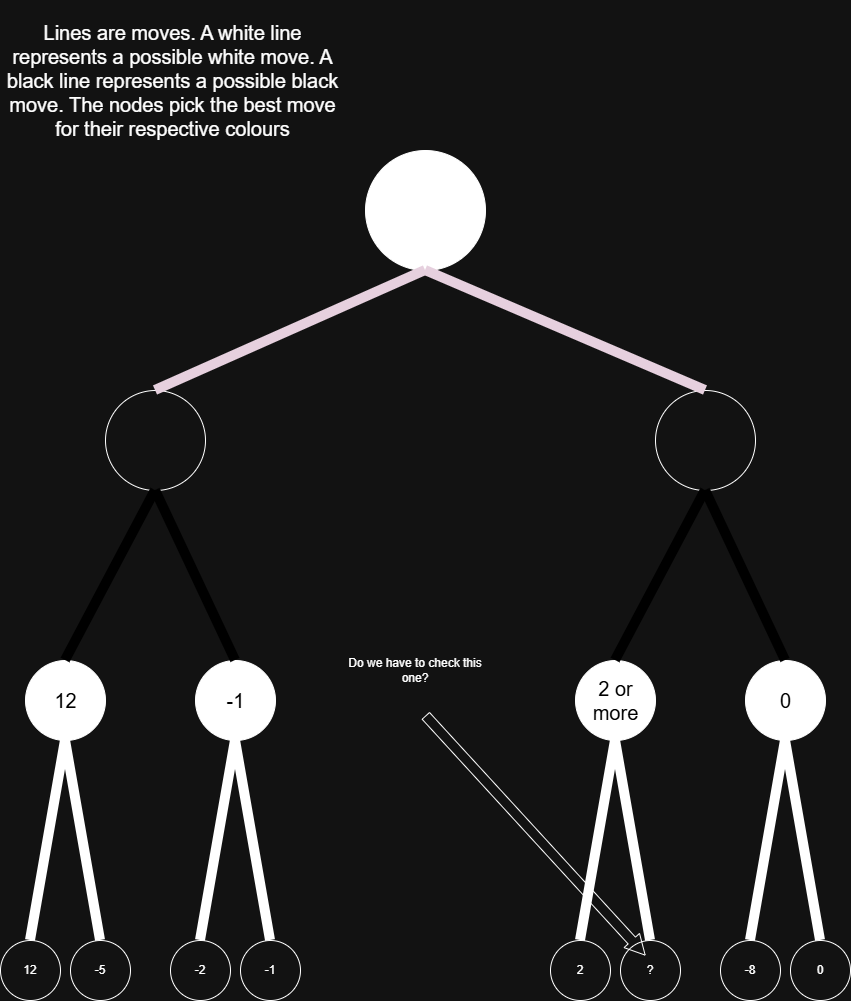

The diagram above was exported from draw.io. Its source (the exported page's mxGraphModel, read from the mxfile embedded in the PNG):
<mxGraphModel dx="1426" dy="777" grid="1" gridSize="10" guides="1" tooltips="1" connect="1" arrows="1" fold="1" page="1" pageScale="1" pageWidth="850" pageHeight="1100" math="0" shadow="0">
  <root>
    <mxCell id="B6r8QAV-HP1TS3kldFvg-0" />
    <mxCell id="B6r8QAV-HP1TS3kldFvg-1" parent="B6r8QAV-HP1TS3kldFvg-0" />
    <mxCell id="B6r8QAV-HP1TS3kldFvg-2" parent="B6r8QAV-HP1TS3kldFvg-1" style="ellipse;whiteSpace=wrap;html=1;aspect=fixed;" value="" vertex="1">
      <mxGeometry height="60" width="60" y="940" as="geometry" />
    </mxCell>
    <mxCell id="B6r8QAV-HP1TS3kldFvg-3" parent="B6r8QAV-HP1TS3kldFvg-1" style="ellipse;whiteSpace=wrap;html=1;aspect=fixed;" value="" vertex="1">
      <mxGeometry height="60" width="60" x="70" y="940" as="geometry" />
    </mxCell>
    <mxCell id="B6r8QAV-HP1TS3kldFvg-4" parent="B6r8QAV-HP1TS3kldFvg-1" style="ellipse;whiteSpace=wrap;html=1;aspect=fixed;" value="" vertex="1">
      <mxGeometry height="60" width="60" x="170" y="940" as="geometry" />
    </mxCell>
    <mxCell id="B6r8QAV-HP1TS3kldFvg-5" parent="B6r8QAV-HP1TS3kldFvg-1" style="ellipse;whiteSpace=wrap;html=1;aspect=fixed;" value="" vertex="1">
      <mxGeometry height="60" width="60" x="240" y="940" as="geometry" />
    </mxCell>
    <mxCell id="B6r8QAV-HP1TS3kldFvg-6" parent="B6r8QAV-HP1TS3kldFvg-1" style="ellipse;whiteSpace=wrap;html=1;aspect=fixed;" value="" vertex="1">
      <mxGeometry height="60" width="60" x="550" y="940" as="geometry" />
    </mxCell>
    <mxCell id="B6r8QAV-HP1TS3kldFvg-7" parent="B6r8QAV-HP1TS3kldFvg-1" style="ellipse;whiteSpace=wrap;html=1;aspect=fixed;" value="" vertex="1">
      <mxGeometry height="60" width="60" x="620" y="940" as="geometry" />
    </mxCell>
    <mxCell id="B6r8QAV-HP1TS3kldFvg-8" parent="B6r8QAV-HP1TS3kldFvg-1" style="ellipse;whiteSpace=wrap;html=1;aspect=fixed;" value="" vertex="1">
      <mxGeometry height="60" width="60" x="720" y="940" as="geometry" />
    </mxCell>
    <mxCell id="B6r8QAV-HP1TS3kldFvg-9" parent="B6r8QAV-HP1TS3kldFvg-1" style="ellipse;whiteSpace=wrap;html=1;aspect=fixed;" value="" vertex="1">
      <mxGeometry height="60" width="60" x="790" y="940" as="geometry" />
    </mxCell>
    <mxCell id="B6r8QAV-HP1TS3kldFvg-10" parent="B6r8QAV-HP1TS3kldFvg-1" style="ellipse;whiteSpace=wrap;html=1;aspect=fixed;strokeColor=light-dark(#FFFFFF,#FFFFFF);fillColor=light-dark(#FFFFFF,#FFFFFF);" value="" vertex="1">
      <mxGeometry height="80" width="80" x="25" y="660" as="geometry" />
    </mxCell>
    <mxCell id="B6r8QAV-HP1TS3kldFvg-11" parent="B6r8QAV-HP1TS3kldFvg-1" style="ellipse;whiteSpace=wrap;html=1;aspect=fixed;fillColor=light-dark(#FFFFFF,#FFFFFF);" value="" vertex="1">
      <mxGeometry height="80" width="80" x="195" y="660" as="geometry" />
    </mxCell>
    <mxCell id="B6r8QAV-HP1TS3kldFvg-12" parent="B6r8QAV-HP1TS3kldFvg-1" style="ellipse;whiteSpace=wrap;html=1;aspect=fixed;fillColor=light-dark(#FFFFFF,#FFFFFF);" value="" vertex="1">
      <mxGeometry height="80" width="80" x="575" y="660" as="geometry" />
    </mxCell>
    <mxCell id="B6r8QAV-HP1TS3kldFvg-13" parent="B6r8QAV-HP1TS3kldFvg-1" style="ellipse;whiteSpace=wrap;html=1;aspect=fixed;fillColor=light-dark(#FFFFFF,#FFFFFF);" value="" vertex="1">
      <mxGeometry height="80" width="80" x="745" y="660" as="geometry" />
    </mxCell>
    <mxCell id="B6r8QAV-HP1TS3kldFvg-14" parent="B6r8QAV-HP1TS3kldFvg-1" style="ellipse;whiteSpace=wrap;html=1;aspect=fixed;" value="" vertex="1">
      <mxGeometry height="100" width="100" x="655" y="390" as="geometry" />
    </mxCell>
    <mxCell id="B6r8QAV-HP1TS3kldFvg-15" parent="B6r8QAV-HP1TS3kldFvg-1" style="ellipse;whiteSpace=wrap;html=1;aspect=fixed;" value="" vertex="1">
      <mxGeometry height="100" width="100" x="105" y="390" as="geometry" />
    </mxCell>
    <mxCell id="B6r8QAV-HP1TS3kldFvg-16" parent="B6r8QAV-HP1TS3kldFvg-1" style="ellipse;whiteSpace=wrap;html=1;aspect=fixed;fillColor=light-dark(#FFFFFF,#FFFFFF);" value="" vertex="1">
      <mxGeometry height="120" width="120" x="365" y="150" as="geometry" />
    </mxCell>
    <mxCell id="B6r8QAV-HP1TS3kldFvg-17" edge="1" parent="B6r8QAV-HP1TS3kldFvg-1" source="B6r8QAV-HP1TS3kldFvg-2" style="endArrow=none;html=1;rounded=0;strokeWidth=10;exitX=0.5;exitY=0;exitDx=0;exitDy=0;entryX=0.5;entryY=1;entryDx=0;entryDy=0;" target="B6r8QAV-HP1TS3kldFvg-10" value="">
      <mxGeometry height="50" relative="1" width="50" as="geometry">
        <mxPoint x="25" y="940" as="sourcePoint" />
        <mxPoint x="40" y="760" as="targetPoint" />
      </mxGeometry>
    </mxCell>
    <mxCell id="B6r8QAV-HP1TS3kldFvg-18" edge="1" parent="B6r8QAV-HP1TS3kldFvg-1" source="B6r8QAV-HP1TS3kldFvg-3" style="endArrow=none;html=1;rounded=0;strokeWidth=10;exitX=0.5;exitY=0;exitDx=0;exitDy=0;entryX=0.5;entryY=1;entryDx=0;entryDy=0;" target="B6r8QAV-HP1TS3kldFvg-10" value="">
      <mxGeometry height="50" relative="1" width="50" as="geometry">
        <mxPoint x="95" y="940" as="sourcePoint" />
        <mxPoint x="130" y="740" as="targetPoint" />
      </mxGeometry>
    </mxCell>
    <mxCell id="B6r8QAV-HP1TS3kldFvg-19" edge="1" parent="B6r8QAV-HP1TS3kldFvg-1" source="B6r8QAV-HP1TS3kldFvg-5" style="endArrow=none;html=1;rounded=0;strokeWidth=10;exitX=0.5;exitY=0;exitDx=0;exitDy=0;entryX=0.5;entryY=1;entryDx=0;entryDy=0;" target="B6r8QAV-HP1TS3kldFvg-11" value="">
      <mxGeometry height="50" relative="1" width="50" as="geometry">
        <mxPoint x="265" y="940" as="sourcePoint" />
        <mxPoint x="230" y="740" as="targetPoint" />
      </mxGeometry>
    </mxCell>
    <mxCell id="B6r8QAV-HP1TS3kldFvg-20" edge="1" parent="B6r8QAV-HP1TS3kldFvg-1" source="B6r8QAV-HP1TS3kldFvg-7" style="endArrow=none;html=1;rounded=0;strokeWidth=10;exitX=0.5;exitY=0;exitDx=0;exitDy=0;entryX=0.5;entryY=1;entryDx=0;entryDy=0;" target="B6r8QAV-HP1TS3kldFvg-12" value="">
      <mxGeometry height="50" relative="1" width="50" as="geometry">
        <mxPoint x="655" y="940" as="sourcePoint" />
        <mxPoint x="670" y="800" as="targetPoint" />
      </mxGeometry>
    </mxCell>
    <mxCell id="B6r8QAV-HP1TS3kldFvg-21" edge="1" parent="B6r8QAV-HP1TS3kldFvg-1" source="B6r8QAV-HP1TS3kldFvg-9" style="endArrow=none;html=1;rounded=0;strokeWidth=10;exitX=0.5;exitY=0;exitDx=0;exitDy=0;entryX=0.5;entryY=1;entryDx=0;entryDy=0;" target="B6r8QAV-HP1TS3kldFvg-13" value="">
      <mxGeometry height="50" relative="1" width="50" as="geometry">
        <mxPoint x="825" y="940" as="sourcePoint" />
        <mxPoint x="820" y="770" as="targetPoint" />
      </mxGeometry>
    </mxCell>
    <mxCell id="B6r8QAV-HP1TS3kldFvg-22" edge="1" parent="B6r8QAV-HP1TS3kldFvg-1" source="B6r8QAV-HP1TS3kldFvg-4" style="endArrow=none;html=1;rounded=0;strokeWidth=10;exitX=0.5;exitY=0;exitDx=0;exitDy=0;entryX=0.5;entryY=1;entryDx=0;entryDy=0;" target="B6r8QAV-HP1TS3kldFvg-11" value="">
      <mxGeometry height="50" relative="1" width="50" as="geometry">
        <mxPoint x="205" y="940" as="sourcePoint" />
        <mxPoint x="240" y="740" as="targetPoint" />
      </mxGeometry>
    </mxCell>
    <mxCell id="B6r8QAV-HP1TS3kldFvg-23" edge="1" parent="B6r8QAV-HP1TS3kldFvg-1" source="B6r8QAV-HP1TS3kldFvg-6" style="endArrow=none;html=1;rounded=0;strokeWidth=10;exitX=0.5;exitY=0;exitDx=0;exitDy=0;entryX=0.5;entryY=1;entryDx=0;entryDy=0;" target="B6r8QAV-HP1TS3kldFvg-12" value="">
      <mxGeometry height="50" relative="1" width="50" as="geometry">
        <mxPoint x="570" y="920" as="sourcePoint" />
        <mxPoint x="605" y="720" as="targetPoint" />
      </mxGeometry>
    </mxCell>
    <mxCell id="B6r8QAV-HP1TS3kldFvg-24" edge="1" parent="B6r8QAV-HP1TS3kldFvg-1" source="B6r8QAV-HP1TS3kldFvg-8" style="endArrow=none;html=1;rounded=0;strokeWidth=10;exitX=0.5;exitY=0;exitDx=0;exitDy=0;entryX=0.5;entryY=1;entryDx=0;entryDy=0;" target="B6r8QAV-HP1TS3kldFvg-13" value="">
      <mxGeometry height="50" relative="1" width="50" as="geometry">
        <mxPoint x="745" y="940" as="sourcePoint" />
        <mxPoint x="780" y="740" as="targetPoint" />
      </mxGeometry>
    </mxCell>
    <mxCell id="B6r8QAV-HP1TS3kldFvg-25" edge="1" parent="B6r8QAV-HP1TS3kldFvg-1" source="B6r8QAV-HP1TS3kldFvg-11" style="endArrow=none;html=1;rounded=0;strokeWidth=10;exitX=0.5;exitY=0;exitDx=0;exitDy=0;entryX=0.5;entryY=1;entryDx=0;entryDy=0;strokeColor=light-dark(#000000,#000000);" target="B6r8QAV-HP1TS3kldFvg-15" value="">
      <mxGeometry height="50" relative="1" width="50" as="geometry">
        <mxPoint x="230" y="670" as="sourcePoint" />
        <mxPoint x="195" y="470" as="targetPoint" />
      </mxGeometry>
    </mxCell>
    <mxCell id="B6r8QAV-HP1TS3kldFvg-26" edge="1" parent="B6r8QAV-HP1TS3kldFvg-1" source="B6r8QAV-HP1TS3kldFvg-13" style="endArrow=none;html=1;rounded=0;strokeWidth=10;exitX=0.5;exitY=0;exitDx=0;exitDy=0;entryX=0.5;entryY=1;entryDx=0;entryDy=0;strokeColor=light-dark(#000000,#000000);" target="B6r8QAV-HP1TS3kldFvg-14" value="">
      <mxGeometry height="50" relative="1" width="50" as="geometry">
        <mxPoint x="800" y="660" as="sourcePoint" />
        <mxPoint x="720" y="490" as="targetPoint" />
      </mxGeometry>
    </mxCell>
    <mxCell id="B6r8QAV-HP1TS3kldFvg-27" edge="1" parent="B6r8QAV-HP1TS3kldFvg-1" source="B6r8QAV-HP1TS3kldFvg-14" style="endArrow=none;html=1;rounded=0;strokeWidth=10;exitX=0.5;exitY=1;exitDx=0;exitDy=0;entryX=0.5;entryY=0;entryDx=0;entryDy=0;strokeColor=light-dark(#000000,#000000);" target="B6r8QAV-HP1TS3kldFvg-12" value="">
      <mxGeometry height="50" relative="1" width="50" as="geometry">
        <mxPoint x="650" y="670" as="sourcePoint" />
        <mxPoint x="570" y="500" as="targetPoint" />
      </mxGeometry>
    </mxCell>
    <mxCell id="B6r8QAV-HP1TS3kldFvg-28" edge="1" parent="B6r8QAV-HP1TS3kldFvg-1" source="B6r8QAV-HP1TS3kldFvg-15" style="endArrow=none;html=1;rounded=0;strokeWidth=10;exitX=0.5;exitY=1;exitDx=0;exitDy=0;strokeColor=light-dark(#000000,#000000);entryX=0.5;entryY=0;entryDx=0;entryDy=0;" target="B6r8QAV-HP1TS3kldFvg-10" value="">
      <mxGeometry height="50" relative="1" width="50" as="geometry">
        <mxPoint x="160" y="490" as="sourcePoint" />
        <mxPoint x="70" y="660" as="targetPoint" />
      </mxGeometry>
    </mxCell>
    <mxCell id="B6r8QAV-HP1TS3kldFvg-29" edge="1" parent="B6r8QAV-HP1TS3kldFvg-1" source="B6r8QAV-HP1TS3kldFvg-14" style="endArrow=none;html=1;rounded=0;strokeWidth=10;exitX=0.5;exitY=0;exitDx=0;exitDy=0;entryX=0.5;entryY=1;entryDx=0;entryDy=0;strokeColor=light-dark(#000000,#E6D0DE);" target="B6r8QAV-HP1TS3kldFvg-16" value="">
      <mxGeometry height="50" relative="1" width="50" as="geometry">
        <mxPoint x="588" y="270" as="sourcePoint" />
        <mxPoint x="390" y="448" as="targetPoint" />
      </mxGeometry>
    </mxCell>
    <mxCell id="B6r8QAV-HP1TS3kldFvg-30" edge="1" parent="B6r8QAV-HP1TS3kldFvg-1" source="B6r8QAV-HP1TS3kldFvg-16" style="endArrow=none;html=1;rounded=0;strokeWidth=10;exitX=0.5;exitY=1;exitDx=0;exitDy=0;entryX=0.5;entryY=0;entryDx=0;entryDy=0;strokeColor=light-dark(#000000,#E6D0DE);flowAnimation=0;shadow=0;" target="B6r8QAV-HP1TS3kldFvg-15" value="">
      <mxGeometry height="50" relative="1" width="50" as="geometry">
        <mxPoint x="290" y="230" as="sourcePoint" />
        <mxPoint x="200" y="400" as="targetPoint" />
      </mxGeometry>
    </mxCell>
    <mxCell id="B6r8QAV-HP1TS3kldFvg-31" parent="B6r8QAV-HP1TS3kldFvg-1" style="text;html=1;whiteSpace=wrap;strokeColor=none;fillColor=none;align=center;verticalAlign=middle;rounded=0;" value="12" vertex="1">
      <mxGeometry height="30" width="60" y="955" as="geometry" />
    </mxCell>
    <mxCell id="B6r8QAV-HP1TS3kldFvg-32" parent="B6r8QAV-HP1TS3kldFvg-1" style="text;html=1;whiteSpace=wrap;strokeColor=none;fillColor=none;align=center;verticalAlign=middle;rounded=0;" value="-5" vertex="1">
      <mxGeometry height="30" width="60" x="70" y="955" as="geometry" />
    </mxCell>
    <mxCell id="B6r8QAV-HP1TS3kldFvg-33" parent="B6r8QAV-HP1TS3kldFvg-1" style="text;html=1;whiteSpace=wrap;strokeColor=none;fillColor=none;align=center;verticalAlign=middle;rounded=0;" value="-2" vertex="1">
      <mxGeometry height="30" width="60" x="170" y="955" as="geometry" />
    </mxCell>
    <mxCell id="B6r8QAV-HP1TS3kldFvg-34" parent="B6r8QAV-HP1TS3kldFvg-1" style="text;html=1;whiteSpace=wrap;strokeColor=none;fillColor=none;align=center;verticalAlign=middle;rounded=0;" value="-1" vertex="1">
      <mxGeometry height="30" width="60" x="240" y="955" as="geometry" />
    </mxCell>
    <mxCell id="B6r8QAV-HP1TS3kldFvg-35" parent="B6r8QAV-HP1TS3kldFvg-1" style="text;html=1;whiteSpace=wrap;strokeColor=none;fillColor=none;align=center;verticalAlign=middle;rounded=0;" value="2" vertex="1">
      <mxGeometry height="30" width="60" x="550" y="955" as="geometry" />
    </mxCell>
    <mxCell id="B6r8QAV-HP1TS3kldFvg-36" parent="B6r8QAV-HP1TS3kldFvg-1" style="text;html=1;whiteSpace=wrap;strokeColor=none;fillColor=none;align=center;verticalAlign=middle;rounded=0;" value="?" vertex="1">
      <mxGeometry height="30" width="60" x="620" y="955" as="geometry" />
    </mxCell>
    <mxCell id="B6r8QAV-HP1TS3kldFvg-37" parent="B6r8QAV-HP1TS3kldFvg-1" style="text;html=1;whiteSpace=wrap;strokeColor=none;fillColor=none;align=center;verticalAlign=middle;rounded=0;" value="-8" vertex="1">
      <mxGeometry height="30" width="60" x="720" y="955" as="geometry" />
    </mxCell>
    <mxCell id="B6r8QAV-HP1TS3kldFvg-38" parent="B6r8QAV-HP1TS3kldFvg-1" style="text;html=1;whiteSpace=wrap;strokeColor=none;fillColor=none;align=center;verticalAlign=middle;rounded=0;" value="0" vertex="1">
      <mxGeometry height="30" width="60" x="790" y="955" as="geometry" />
    </mxCell>
    <mxCell id="B6r8QAV-HP1TS3kldFvg-39" parent="B6r8QAV-HP1TS3kldFvg-1" style="text;html=1;whiteSpace=wrap;strokeColor=none;fillColor=none;align=center;verticalAlign=middle;rounded=0;fontSize=20;" value="&lt;font style=&quot;color: light-dark(rgb(0, 0, 0), rgb(0, 0, 0));&quot;&gt;12&lt;/font&gt;" vertex="1">
      <mxGeometry height="45" width="65" x="32.5" y="677.5" as="geometry" />
    </mxCell>
    <mxCell id="B6r8QAV-HP1TS3kldFvg-40" parent="B6r8QAV-HP1TS3kldFvg-1" style="text;html=1;whiteSpace=wrap;strokeColor=none;fillColor=none;align=center;verticalAlign=middle;rounded=0;fontSize=20;" value="&lt;font style=&quot;color: light-dark(rgb(0, 0, 0), rgb(0, 0, 0));&quot;&gt;-1&lt;/font&gt;" vertex="1">
      <mxGeometry height="45" width="65" x="202.5" y="677.5" as="geometry" />
    </mxCell>
    <mxCell id="B6r8QAV-HP1TS3kldFvg-41" parent="B6r8QAV-HP1TS3kldFvg-1" style="text;html=1;whiteSpace=wrap;strokeColor=none;fillColor=none;align=center;verticalAlign=middle;rounded=0;fontSize=20;fontColor=light-dark(#000000,#000000);" value="&lt;font&gt;2 or more&lt;/font&gt;" vertex="1">
      <mxGeometry height="45" width="65" x="582.5" y="677.5" as="geometry" />
    </mxCell>
    <mxCell id="B6r8QAV-HP1TS3kldFvg-42" parent="B6r8QAV-HP1TS3kldFvg-1" style="text;html=1;whiteSpace=wrap;align=center;verticalAlign=middle;rounded=0;fontColor=light-dark(#000000,#000000);fontSize=20;" value="&lt;font&gt;0&lt;/font&gt;" vertex="1">
      <mxGeometry height="45" width="65" x="752.5" y="677.5" as="geometry" />
    </mxCell>
    <mxCell id="B6r8QAV-HP1TS3kldFvg-43" parent="B6r8QAV-HP1TS3kldFvg-1" style="text;html=1;whiteSpace=wrap;strokeColor=none;fillColor=none;align=center;verticalAlign=middle;rounded=0;" value="&lt;font style=&quot;font-size: 20px;&quot;&gt;Lines are moves. A white line represents a possible white move. A black line represents a possible black move. The nodes pick the best move for their respective colours&lt;/font&gt;" vertex="1">
      <mxGeometry height="160" width="345" as="geometry" />
    </mxCell>
    <mxCell id="_nhFR2x9-TG5LjFOJkPK-5" edge="1" parent="B6r8QAV-HP1TS3kldFvg-1" style="shape=flexArrow;endArrow=classic;html=1;rounded=0;endWidth=10;endSize=6.27;entryX=0;entryY=0.5;entryDx=0;entryDy=0;" value="">
      <mxGeometry height="50" relative="1" width="50" as="geometry">
        <mxPoint x="425" y="715" as="sourcePoint" />
        <mxPoint x="645" y="955" as="targetPoint" />
      </mxGeometry>
    </mxCell>
    <mxCell id="_nhFR2x9-TG5LjFOJkPK-6" parent="B6r8QAV-HP1TS3kldFvg-1" style="text;html=1;whiteSpace=wrap;strokeColor=none;fillColor=none;align=center;verticalAlign=middle;rounded=0;" value="Do we have to check this one?" vertex="1">
      <mxGeometry height="80" width="150" x="340" y="630" as="geometry" />
    </mxCell>
  </root>
</mxGraphModel>